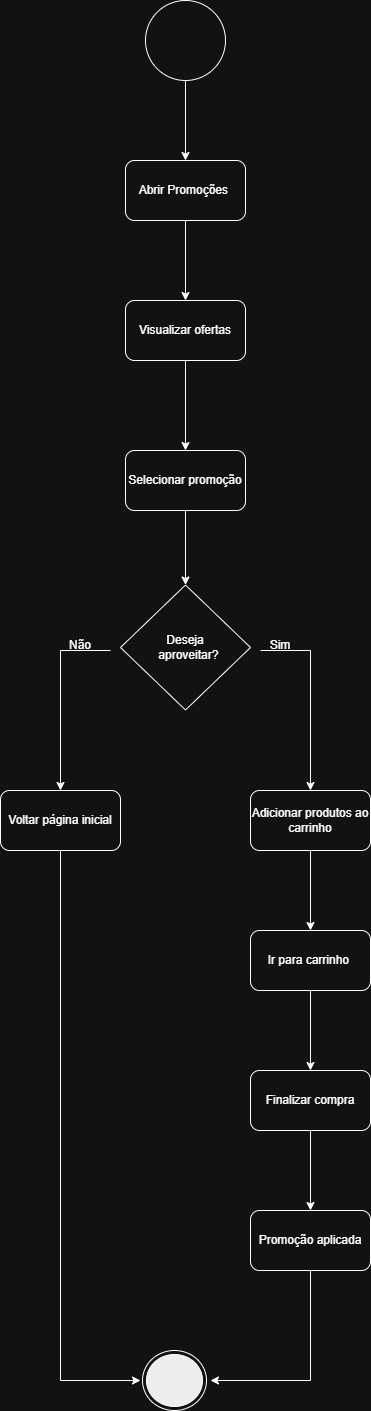

The diagram above was exported from draw.io. Its source (the exported page's mxGraphModel, read from the mxfile embedded in the PNG):
<mxGraphModel dx="860" dy="473" grid="1" gridSize="10" guides="1" tooltips="1" connect="1" arrows="1" fold="1" page="1" pageScale="1" pageWidth="827" pageHeight="1169" math="0" shadow="0">
  <root>
    <mxCell id="0" />
    <mxCell id="1" parent="0" />
    <mxCell id="GSGHKy5fAOKDGltSWTwx-20" edge="1" parent="1" source="GSGHKy5fAOKDGltSWTwx-2" style="edgeStyle=orthogonalEdgeStyle;rounded=0;orthogonalLoop=1;jettySize=auto;html=1;" target="GSGHKy5fAOKDGltSWTwx-3" value="">
      <mxGeometry relative="1" as="geometry" />
    </mxCell>
    <mxCell id="GSGHKy5fAOKDGltSWTwx-2" parent="1" style="rounded=1;whiteSpace=wrap;html=1;" value="&lt;span style=&quot;text-align: left;&quot;&gt;Abrir Promoções&amp;nbsp;&lt;/span&gt;" vertex="1">
      <mxGeometry height="60" width="120" x="365" y="160" as="geometry" />
    </mxCell>
    <mxCell id="GSGHKy5fAOKDGltSWTwx-21" edge="1" parent="1" source="GSGHKy5fAOKDGltSWTwx-3" style="edgeStyle=orthogonalEdgeStyle;rounded=0;orthogonalLoop=1;jettySize=auto;html=1;" target="GSGHKy5fAOKDGltSWTwx-4" value="">
      <mxGeometry relative="1" as="geometry" />
    </mxCell>
    <mxCell id="GSGHKy5fAOKDGltSWTwx-3" parent="1" style="rounded=1;whiteSpace=wrap;html=1;" value="&lt;span style=&quot;text-align: left;&quot;&gt;Visualizar ofertas&lt;/span&gt;" vertex="1">
      <mxGeometry height="60" width="120" x="365" y="300" as="geometry" />
    </mxCell>
    <mxCell id="GSGHKy5fAOKDGltSWTwx-22" edge="1" parent="1" source="GSGHKy5fAOKDGltSWTwx-4" style="edgeStyle=orthogonalEdgeStyle;rounded=0;orthogonalLoop=1;jettySize=auto;html=1;" target="GSGHKy5fAOKDGltSWTwx-5" value="">
      <mxGeometry relative="1" as="geometry" />
    </mxCell>
    <mxCell id="GSGHKy5fAOKDGltSWTwx-4" parent="1" style="rounded=1;whiteSpace=wrap;html=1;" value="&lt;span style=&quot;text-align: left;&quot;&gt;Selecionar promoção&lt;/span&gt;" vertex="1">
      <mxGeometry height="60" width="120" x="365" y="450" as="geometry" />
    </mxCell>
    <mxCell id="GSGHKy5fAOKDGltSWTwx-5" parent="1" style="rhombus;whiteSpace=wrap;html=1;" value="&lt;span style=&quot;text-align: left;&quot;&gt;Deseja&lt;/span&gt;&lt;br style=&quot;padding: 0px; margin: 0px; text-align: left;&quot;&gt;&lt;span style=&quot;text-align: left;&quot;&gt;&amp;nbsp; aproveitar?&lt;/span&gt;" vertex="1">
      <mxGeometry height="125" width="130" x="360" y="584.5" as="geometry" />
    </mxCell>
    <mxCell id="GSGHKy5fAOKDGltSWTwx-6" parent="1" style="rounded=1;whiteSpace=wrap;html=1;" value="&lt;span style=&quot;text-align: left;&quot;&gt;Voltar página inicial&lt;/span&gt;" vertex="1">
      <mxGeometry height="60" width="120" x="240" y="790" as="geometry" />
    </mxCell>
    <mxCell id="GSGHKy5fAOKDGltSWTwx-13" edge="1" parent="1" source="GSGHKy5fAOKDGltSWTwx-7" style="edgeStyle=orthogonalEdgeStyle;rounded=0;orthogonalLoop=1;jettySize=auto;html=1;" target="GSGHKy5fAOKDGltSWTwx-8" value="">
      <mxGeometry relative="1" as="geometry" />
    </mxCell>
    <mxCell id="GSGHKy5fAOKDGltSWTwx-7" parent="1" style="rounded=1;whiteSpace=wrap;html=1;" value="Adicionar produtos ao carrinho" vertex="1">
      <mxGeometry height="60" width="120" x="490" y="790" as="geometry" />
    </mxCell>
    <mxCell id="GSGHKy5fAOKDGltSWTwx-12" edge="1" parent="1" source="GSGHKy5fAOKDGltSWTwx-8" style="edgeStyle=orthogonalEdgeStyle;rounded=0;orthogonalLoop=1;jettySize=auto;html=1;" target="GSGHKy5fAOKDGltSWTwx-9" value="">
      <mxGeometry relative="1" as="geometry" />
    </mxCell>
    <mxCell id="GSGHKy5fAOKDGltSWTwx-8" parent="1" style="rounded=1;whiteSpace=wrap;html=1;" value="&lt;span style=&quot;text-align: left;&quot;&gt;Ir para carrinho&amp;nbsp;&lt;/span&gt;" vertex="1">
      <mxGeometry height="60" width="120" x="490" y="930" as="geometry" />
    </mxCell>
    <mxCell id="GSGHKy5fAOKDGltSWTwx-11" edge="1" parent="1" source="GSGHKy5fAOKDGltSWTwx-9" style="edgeStyle=orthogonalEdgeStyle;rounded=0;orthogonalLoop=1;jettySize=auto;html=1;" target="GSGHKy5fAOKDGltSWTwx-10" value="">
      <mxGeometry relative="1" as="geometry" />
    </mxCell>
    <mxCell id="GSGHKy5fAOKDGltSWTwx-9" parent="1" style="rounded=1;whiteSpace=wrap;html=1;" value="&lt;span style=&quot;text-align: left;&quot;&gt;Finalizar compra&lt;/span&gt;" vertex="1">
      <mxGeometry height="60" width="120" x="490" y="1070" as="geometry" />
    </mxCell>
    <mxCell id="GSGHKy5fAOKDGltSWTwx-10" parent="1" style="rounded=1;whiteSpace=wrap;html=1;" value="&lt;span style=&quot;text-align: left;&quot;&gt;Promoção aplicada&lt;/span&gt;" vertex="1">
      <mxGeometry height="60" width="120" x="490" y="1210" as="geometry" />
    </mxCell>
    <mxCell id="GSGHKy5fAOKDGltSWTwx-14" edge="1" parent="1" style="endArrow=classic;html=1;rounded=0;entryX=0.5;entryY=0;entryDx=0;entryDy=0;" target="GSGHKy5fAOKDGltSWTwx-7" value="">
      <mxGeometry height="50" relative="1" width="50" as="geometry">
        <Array as="points">
          <mxPoint x="550" y="650" />
        </Array>
        <mxPoint x="500" y="650" as="sourcePoint" />
        <mxPoint x="550" y="600" as="targetPoint" />
      </mxGeometry>
    </mxCell>
    <mxCell id="GSGHKy5fAOKDGltSWTwx-16" edge="1" parent="1" style="endArrow=classic;html=1;rounded=0;entryX=0.5;entryY=0;entryDx=0;entryDy=0;" target="GSGHKy5fAOKDGltSWTwx-6" value="">
      <mxGeometry height="50" relative="1" width="50" as="geometry">
        <Array as="points">
          <mxPoint x="300" y="650" />
        </Array>
        <mxPoint x="350" y="650" as="sourcePoint" />
        <mxPoint x="290" y="750" as="targetPoint" />
      </mxGeometry>
    </mxCell>
    <mxCell id="GSGHKy5fAOKDGltSWTwx-17" parent="1" style="ellipse;html=1;shape=endState;fillColor=#000000;strokeColor=light-dark(#FF0000,#FFFFFF);" value="" vertex="1">
      <mxGeometry height="60" width="64" x="382" y="1350" as="geometry" />
    </mxCell>
    <mxCell id="GSGHKy5fAOKDGltSWTwx-18" edge="1" parent="1" source="GSGHKy5fAOKDGltSWTwx-10" style="endArrow=classic;html=1;rounded=0;exitX=0.5;exitY=1;exitDx=0;exitDy=0;" value="">
      <mxGeometry height="50" relative="1" width="50" as="geometry">
        <Array as="points">
          <mxPoint x="550" y="1380" />
        </Array>
        <mxPoint x="400" y="1430" as="sourcePoint" />
        <mxPoint x="450" y="1380" as="targetPoint" />
      </mxGeometry>
    </mxCell>
    <mxCell id="GSGHKy5fAOKDGltSWTwx-19" edge="1" parent="1" source="GSGHKy5fAOKDGltSWTwx-6" style="endArrow=classic;html=1;rounded=0;exitX=0.5;exitY=1;exitDx=0;exitDy=0;" value="">
      <mxGeometry height="50" relative="1" width="50" as="geometry">
        <Array as="points">
          <mxPoint x="300" y="1380" />
        </Array>
        <mxPoint x="330" y="1430" as="sourcePoint" />
        <mxPoint x="380" y="1380" as="targetPoint" />
      </mxGeometry>
    </mxCell>
    <mxCell id="GSGHKy5fAOKDGltSWTwx-23" parent="1" style="text;html=1;whiteSpace=wrap;strokeColor=none;fillColor=none;align=center;verticalAlign=middle;rounded=0;" value="Sim" vertex="1">
      <mxGeometry height="30" width="60" x="490" y="630" as="geometry" />
    </mxCell>
    <mxCell id="GSGHKy5fAOKDGltSWTwx-24" parent="1" style="text;html=1;whiteSpace=wrap;strokeColor=none;fillColor=none;align=center;verticalAlign=middle;rounded=0;" value="Não" vertex="1">
      <mxGeometry height="30" width="60" x="290" y="630" as="geometry" />
    </mxCell>
    <mxCell id="GSGHKy5fAOKDGltSWTwx-26" edge="1" parent="1" source="GSGHKy5fAOKDGltSWTwx-25" style="edgeStyle=orthogonalEdgeStyle;rounded=0;orthogonalLoop=1;jettySize=auto;html=1;" target="GSGHKy5fAOKDGltSWTwx-2" value="">
      <mxGeometry relative="1" as="geometry" />
    </mxCell>
    <mxCell id="GSGHKy5fAOKDGltSWTwx-25" parent="1" style="ellipse;whiteSpace=wrap;html=1;aspect=fixed;" value="" vertex="1">
      <mxGeometry height="80" width="80" x="385" as="geometry" />
    </mxCell>
  </root>
</mxGraphModel>